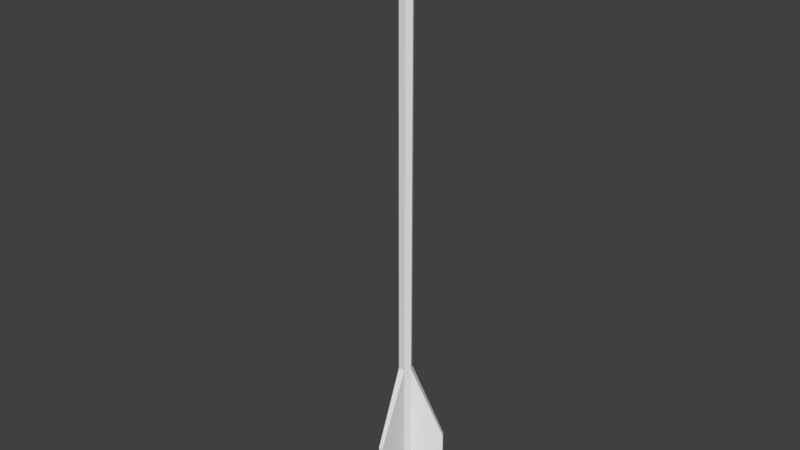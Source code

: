# Source: arrow01.blend  (saved by Blender 2.78.0; exported with 4.5.12 LTS)
import bpy
from mathutils import Matrix  # noqa: F401  (used for matrix-valued properties, if any)

bpy.ops.wm.read_factory_settings(use_empty=True)
scene = bpy.context.scene
scene.name = 'Scene'

# ---- collections
col_collection_1 = bpy.data.collections.new('Collection 1'); scene.collection.children.link(col_collection_1)

# ---- world
world_world = bpy.data.worlds.new('World'); scene.world = world_world
world_world.color = (0.05088, 0.05088, 0.05088)
world_world.use_sun_shadow = False
world_world.sun_shadow_jitter_overblur = 0.0
world_world.cycles.sampling_method = 'MANUAL'

# ---- meshes
me_circle_001 = bpy.data.meshes.new('Circle.001')
me_circle_001.from_pydata([(-0.026, -6.488e-08, 1.6), (-0.013, -0.02252, 1.6), (0.013, -0.02252, 1.6), (0.026, -6.653e-08, 1.6), (0.013, 0.02252, 1.6), (-0.013, 0.02252, 1.6), (-0.026, 2.255e-08, -0.4), (-0.013, -0.02252, -0.4), (0.013, -0.02252, -0.4), (0.026, 2.089e-08, -0.4), (0.013, 0.02252, -0.4), (-0.013, 0.02252, -0.4), (-0.04979, -6.379e-08, 1.6), (-0.02489, -0.04312, 1.6), (0.02489, -0.04312, 1.6), (0.04979, -6.695e-08, 1.6), (0.02489, 0.04312, 1.6), (-0.02489, 0.04312, 1.6), (-5.205e-08, -7.918e-08, 1.9), (0.013, -0.02252, 0.1554), (0.013, -0.02252, -0.2723), (0.026, 1.531e-08, -0.2723), (0.026, -3.384e-09, 0.1554), (-0.026, -1.732e-09, 0.1554), (-0.026, 1.697e-08, -0.2723), (-0.013, -0.02252, -0.2723), (-0.013, -0.02252, 0.1554), (-0.013, 0.02252, 0.1554), (-0.013, 0.02252, -0.2723), (0.013, 0.02252, -0.2723), (0.013, 0.02252, 0.1554), (0.008289, -0.1436, -0.1339), (0.008289, -0.1436, -0.2723), (0.1285, 0.0646, -0.2723), (0.1285, 0.0646, -0.1339), (-0.1293, 0.06317, -0.1339), (-0.1293, 0.06317, -0.2723), (-0.008289, -0.1436, -0.2723), (-0.008289, -0.1436, -0.1339), (-0.1194, 0.0804, -0.1339), (-0.1194, 0.0804, -0.2723), (0.1202, 0.07896, -0.2723), (0.1202, 0.07896, -0.1339)], [], [(21, 20, 8, 9), (25, 24, 6, 7), (24, 28, 11, 6), (29, 21, 9, 10), (20, 25, 7, 8), (28, 29, 10, 11), (2, 3, 15, 14), (0, 1, 13, 12), (5, 0, 12, 17), (3, 4, 16, 15), (1, 2, 14, 13), (4, 5, 17, 16), (16, 17, 18), (14, 15, 18), (12, 13, 18), (17, 12, 18), (15, 16, 18), (13, 14, 18), (5, 4, 30, 27), (27, 30, 29, 28), (2, 1, 26, 19), (28, 24, 36, 40), (4, 3, 22, 30), (24, 23, 35, 36), (0, 5, 27, 23), (25, 20, 32, 37), (1, 0, 23, 26), (26, 23, 24, 25), (3, 2, 19, 22), (22, 19, 20, 21), (31, 38, 37, 32), (42, 34, 33, 41), (35, 39, 40, 36), (27, 28, 40, 39), (30, 22, 34, 42), (22, 21, 33, 34), (21, 29, 41, 33), (26, 25, 37, 38), (19, 26, 38, 31), (29, 30, 42, 41), (23, 27, 39, 35), (20, 19, 31, 32), (7, 6, 11, 10, 9, 8)])
me_circle_001.use_remesh_preserve_volume = False
me_circle_001.use_remesh_preserve_attributes = False
me_circle_001.use_mirror_vertex_groups = False
me_circle_001.update()

# ---- objects
ob_circle = bpy.data.objects.new('Circle', me_circle_001)

# ---- transforms, parenting, visibility, modifiers, constraints
ob_circle.location = (0.0, 0.0, 0.0)
ob_circle.lineart.crease_threshold = 0.0

# ---- collection membership
col_collection_1.objects.link(ob_circle)

# ---- scene / render settings (as saved in the file)
scene.frame_start = 1; scene.frame_end = 250; scene.frame_set(2)
scene.render.engine = 'BLENDER_EEVEE_NEXT'
scene.render.resolution_percentage = 50
scene.render.dither_intensity = 0.0
scene.cycles.use_denoising = False
scene.cycles.samples = 128
scene.cycles.sampling_pattern = 'TABULATED_SOBOL'
scene.cycles.light_sampling_threshold = 0.0
scene.cycles.use_adaptive_sampling = False
scene.cycles.use_light_tree = False
scene.cycles.blur_glossy = 0.0
scene.cycles.sample_clamp_indirect = 0.0
scene.view_settings.view_transform = 'Standard'
bpy.context.view_layer.update()

# ---- added for rendering (the .blend has no active camera and no usable light): camera, sun
cam_auto = bpy.data.cameras.new('AutoCamera')
cam_auto.lens = 50.0
cam_auto.sensor_width = 36.0
cam_auto.clip_end = 1000.0
ob_auto_camera = bpy.data.objects.new('AutoCamera', cam_auto)
scene.collection.objects.link(ob_auto_camera)
ob_auto_camera.location = (2.15093, -2.61319, 2.47107)
ob_auto_camera.rotation_euler = (1.09748, -7.21219e-08, 0.694738)
scene.camera = ob_auto_camera
light_auto_sun = bpy.data.lights.new('AutoSun', 'SUN')
light_auto_sun.energy = 3.0
light_auto_sun.angle = 0.0523599
ob_auto_sun = bpy.data.objects.new('AutoSun', light_auto_sun)
scene.collection.objects.link(ob_auto_sun)
ob_auto_sun.rotation_euler = (0.872665, 0.174533, 0.523599)
bpy.context.view_layer.update()
